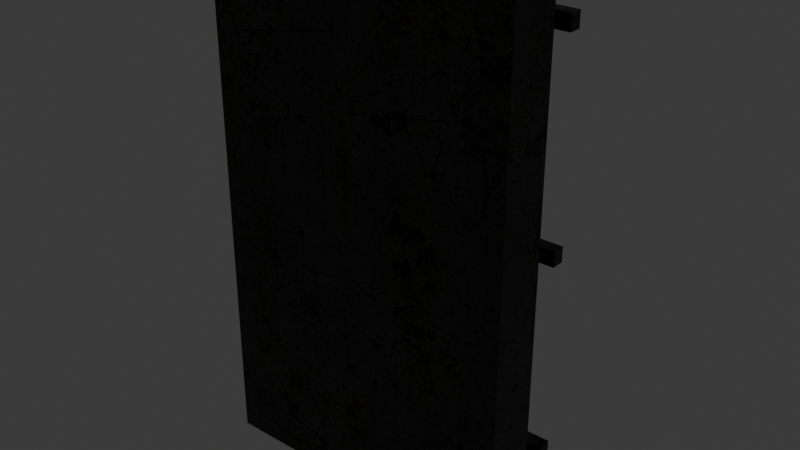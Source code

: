 # Source: trunk.blend  (saved by Blender 5.2.45; exported with 4.5.12 LTS)
import bpy
from mathutils import Matrix  # noqa: F401  (used for matrix-valued properties, if any)

bpy.ops.wm.read_factory_settings(use_empty=True)
scene = bpy.context.scene
scene.name = 'Scene'

# ---- collections
col_collection = bpy.data.collections.new('Collection'); scene.collection.children.link(col_collection)

# ---- images (referenced by path relative to the original .blend; pixels are not part of the script)
import os
ASSET_DIR = os.environ.get("B2B_ASSET_DIR", "")  # directory of the original .blend (textures are referenced by path, not embedded)
HERE = os.path.dirname(os.path.abspath(__file__))  # packed textures are extracted next to this script under _unpacked/

def load_image(name, relpath, width, height, colorspace="sRGB"):
    """Load a texture the original file referenced (path relative to the .blend, or extracted next to this script)."""
    p = next((c for c in (os.path.join(HERE, relpath), os.path.join(ASSET_DIR, relpath)) if relpath and os.path.exists(c)), "")
    if p:
        img = bpy.data.images.load(p, check_existing=True)
        img.name = name
    else:  # same state as the original file: an image datablock whose file is absent (Cycles renders it pink)
        img = bpy.data.images.new(name, width, height)
        img.source = "FILE"
        img.filepath = "//" + (relpath or name)
    img.colorspace_settings.name = colorspace
    return img
img_industrial_surface_png = load_image('industrial-surface.png', '_unpacked/industrial-surface.877fd4ee.png', 1254, 1254, 'sRGB')

# ---- materials (node trees are filled in below, after node groups)
mat_dark_structure = bpy.data.materials.new('dark-structure')
mat_dark_structure.diffuse_color = (0.1, 0.12, 0.125, 1.0)
mat_machined_alloy = bpy.data.materials.new('machined-alloy')
mat_machined_alloy.diffuse_color = (0.25, 0.28, 0.27, 1.0)
mat_neutral_light = bpy.data.materials.new('neutral-light')
mat_neutral_light.diffuse_color = (1.0, 0.86, 0.65, 1.0)

# ---- material node trees
mat_dark_structure.use_nodes = True; mat_dark_structure.node_tree.nodes.clear()
_N = mat_dark_structure.node_tree.nodes; _L = mat_dark_structure.node_tree.links
n0 = _N.new('ShaderNodeBsdfPrincipled'); n0.name = 'Principled BSDF'; n0.location = (-200, 100)
n0.inputs[1].default_value = 0.75
n0.inputs[2].default_value = 0.43
n0.inputs[10].default_value = 0.005
n1 = _N.new('ShaderNodeOutputMaterial'); n1.name = 'Material Output'; n1.location = (200, 100)
n2 = _N.new('ShaderNodeTexImage'); n2.name = 'Image Texture'; n2.location = (0, 0)
n2.image = img_industrial_surface_png
n3 = _N.new('ShaderNodeMixRGB'); n3.name = 'Mix (Legacy)'; n3.location = (0, 0)
n3.blend_type = 'MULTIPLY'
n3.inputs[0].default_value = 1.0
n3.inputs[2].default_value = (0.1, 0.12, 0.125, 1.0)
_L.new(n0.outputs[0], n1.inputs[0])
_L.new(n2.outputs[0], n3.inputs[1])
_L.new(n3.outputs[0], n0.inputs[0])
n1.is_active_output = True
mat_machined_alloy.use_nodes = True; mat_machined_alloy.node_tree.nodes.clear()
_N = mat_machined_alloy.node_tree.nodes; _L = mat_machined_alloy.node_tree.links
n0 = _N.new('ShaderNodeBsdfPrincipled'); n0.name = 'Principled BSDF'; n0.location = (-200, 100)
n0.inputs[1].default_value = 0.83
n0.inputs[2].default_value = 0.36
n0.inputs[10].default_value = 0.005
n1 = _N.new('ShaderNodeOutputMaterial'); n1.name = 'Material Output'; n1.location = (200, 100)
n2 = _N.new('ShaderNodeTexImage'); n2.name = 'Image Texture'; n2.location = (0, 0)
n2.image = img_industrial_surface_png
n3 = _N.new('ShaderNodeMixRGB'); n3.name = 'Mix (Legacy)'; n3.location = (0, 0)
n3.blend_type = 'MULTIPLY'
n3.inputs[0].default_value = 1.0
n3.inputs[2].default_value = (0.25, 0.28, 0.27, 1.0)
_L.new(n0.outputs[0], n1.inputs[0])
_L.new(n2.outputs[0], n3.inputs[1])
_L.new(n3.outputs[0], n0.inputs[0])
n1.is_active_output = True
mat_neutral_light.use_nodes = True; mat_neutral_light.node_tree.nodes.clear()
_N = mat_neutral_light.node_tree.nodes; _L = mat_neutral_light.node_tree.links
n0 = _N.new('ShaderNodeBsdfPrincipled'); n0.name = 'Principled BSDF'; n0.location = (-200, 100)
n0.inputs[0].default_value = (1.0, 0.86, 0.65, 1.0)
n0.inputs[1].default_value = 0.05
n0.inputs[2].default_value = 0.4
n0.inputs[10].default_value = 0.005
n0.inputs[27].default_value = (1.0, 0.86, 0.65, 1.0)
n0.inputs[28].default_value = 2.5
n1 = _N.new('ShaderNodeOutputMaterial'); n1.name = 'Material Output'; n1.location = (200, 100)
_L.new(n0.outputs[0], n1.inputs[0])
n1.is_active_output = True

# ---- world
world_world = bpy.data.worlds.new('World'); scene.world = world_world
world_world.use_nodes = True; world_world.node_tree.nodes.clear()
_N = world_world.node_tree.nodes; _L = world_world.node_tree.links
n0 = _N.new('ShaderNodeOutputWorld'); n0.name = 'World Output'; n0.location = (200, 100)
n1 = _N.new('ShaderNodeBackground'); n1.name = 'Background'; n1.location = (-200, 100)
n1.inputs[0].default_value = (0.05088, 0.05088, 0.05088, 1.0)
_L.new(n1.outputs[0], n0.inputs[0])
n0.is_active_output = True
world_world.color = (0.05088, 0.05088, 0.05088)
world_world.sun_shadow_jitter_overblur = 0.0

# ---- meshes
me_static_dark_structure_002 = bpy.data.meshes.new('static/dark-structure.002')
me_static_dark_structure_002.from_pydata([(-6.0, 0.0, 10.0), (6.0, 0.0, 10.0), (6.0, 2.0, 10.0), (-6.0, 2.0, 10.0), (-6.0, 2.0, -10.0), (6.0, 2.0, -10.0), (6.0, 0.0, -10.0), (-6.0, 0.0, -10.0), (-5.5, 3.75, -7.7), (5.5, 3.75, -7.7), (5.5, 4.25, -7.7), (-5.5, 4.25, -7.7), (-5.5, 4.25, -8.3), (5.5, 4.25, -8.3), (5.5, 3.75, -8.3), (-5.5, 3.75, -8.3), (-5.5, 3.75, 0.3), (5.5, 3.75, 0.3), (5.5, 4.25, 0.3), (-5.5, 4.25, 0.3), (-5.5, 4.25, -0.3), (5.5, 4.25, -0.3), (5.5, 3.75, -0.3), (-5.5, 3.75, -0.3), (-5.5, 3.75, 8.3), (5.5, 3.75, 8.3), (5.5, 4.25, 8.3), (-5.5, 4.25, 8.3), (-5.5, 4.25, 7.7), (5.5, 4.25, 7.7), (5.5, 3.75, 7.7), (-5.5, 3.75, 7.7), (-1.5, 4.1, -3.0), (1.5, 4.1, -3.0), (1.5, 4.7, -3.0), (-1.5, 4.7, -3.0), (-1.5, 4.7, -7.0), (1.5, 4.7, -7.0), (1.5, 4.1, -7.0), (-1.5, 4.1, -7.0), (-1.5, 4.1, 7.0), (1.5, 4.1, 7.0), (1.5, 4.7, 7.0), (-1.5, 4.7, 7.0), (-1.5, 4.7, 3.0), (1.5, 4.7, 3.0), (1.5, 4.1, 3.0), (-1.5, 4.1, 3.0)], [], [(0, 1, 2, 3), (4, 5, 6, 7), (7, 6, 1, 0), (6, 5, 2, 1), (5, 4, 3, 2), (4, 7, 0, 3), (8, 9, 10, 11), (12, 13, 14, 15), (15, 14, 9, 8), (14, 13, 10, 9), (13, 12, 11, 10), (12, 15, 8, 11), (16, 17, 18, 19), (20, 21, 22, 23), (23, 22, 17, 16), (22, 21, 18, 17), (21, 20, 19, 18), (20, 23, 16, 19), (24, 25, 26, 27), (28, 29, 30, 31), (31, 30, 25, 24), (30, 29, 26, 25), (29, 28, 27, 26), (28, 31, 24, 27), (32, 33, 34, 35), (36, 37, 38, 39), (39, 38, 33, 32), (38, 37, 34, 33), (37, 36, 35, 34), (36, 39, 32, 35), (40, 41, 42, 43), (44, 45, 46, 47), (47, 46, 41, 40), (46, 45, 42, 41), (45, 44, 43, 42), (44, 47, 40, 43)])
_uv = me_static_dark_structure_002.uv_layers.new(name='surface-metres')
_uv.uv.foreach_set('vector', [-0.1448, 0.0, 0.1448, 0.0, 0.1448, 0.04828, -0.1448, 0.04828, -0.1448, 0.04828, 0.1448, 0.04828, 0.1448, 0.0, -0.1448, 0.0, -0.1448, -0.2414, 0.1448, -0.2414, 0.1448, 0.2414, -0.1448, 0.2414, 0.0, -0.2414, 0.04828, -0.2414, 0.04828, 0.2414, 0.0, 0.2414, 0.1448, -0.2414, -0.1448, -0.2414, -0.1448, 0.2414, 0.1448, 0.2414, 0.04828, -0.2414, 0.0, -0.2414, 0.0, 0.2414, 0.04828, 0.2414, -0.1328, 0.09052, 0.1328, 0.09052, 0.1328, 0.1026, -0.1328, 0.1026, -0.1328, 0.1026, 0.1328, 0.1026, 0.1328, 0.09052, -0.1328, 0.09052, -0.1328, -0.2003, 0.1328, -0.2003, 0.1328, -0.1859, -0.1328, -0.1859, 0.09052, -0.2003, 0.1026, -0.2003, 0.1026, -0.1859, 0.09052, -0.1859, 0.1328, -0.2003, -0.1328, -0.2003, -0.1328, -0.1859, 0.1328, -0.1859, 0.1026, -0.2003, 0.09052, -0.2003, 0.09052, -0.1859, 0.1026, -0.1859, -0.1328, 0.09052, 0.1328, 0.09052, 0.1328, 0.1026, -0.1328, 0.1026, -0.1328, 0.1026, 0.1328, 0.1026, 0.1328, 0.09052, -0.1328, 0.09052, -0.1328, -0.007241, 0.1328, -0.007241, 0.1328, 0.007241, -0.1328, 0.007241, 0.09052, -0.007241, 0.1026, -0.007241, 0.1026, 0.007241, 0.09052, 0.007241, 0.1328, -0.007241, -0.1328, -0.007241, -0.1328, 0.007241, 0.1328, 0.007241, 0.1026, -0.007241, 0.09052, -0.007241, 0.09052, 0.007241, 0.1026, 0.007241, -0.1328, 0.09052, 0.1328, 0.09052, 0.1328, 0.1026, -0.1328, 0.1026, -0.1328, 0.1026, 0.1328, 0.1026, 0.1328, 0.09052, -0.1328, 0.09052, -0.1328, 0.1859, 0.1328, 0.1859, 0.1328, 0.2003, -0.1328, 0.2003, 0.09052, 0.1859, 0.1026, 0.1859, 0.1026, 0.2003, 0.09052, 0.2003, 0.1328, 0.1859, -0.1328, 0.1859, -0.1328, 0.2003, 0.1328, 0.2003, 0.1026, 0.1859, 0.09052, 0.1859, 0.09052, 0.2003, 0.1026, 0.2003, -0.03621, 0.09897, 0.03621, 0.09897, 0.03621, 0.1134, -0.03621, 0.1134, -0.03621, 0.1134, 0.03621, 0.1134, 0.03621, 0.09897, -0.03621, 0.09897, -0.03621, -0.169, 0.03621, -0.169, 0.03621, -0.07241, -0.03621, -0.07241, 0.09897, -0.169, 0.1134, -0.169, 0.1134, -0.07241, 0.09897, -0.07241, 0.03621, -0.169, -0.03621, -0.169, -0.03621, -0.07241, 0.03621, -0.07241, 0.1134, -0.169, 0.09897, -0.169, 0.09897, -0.07241, 0.1134, -0.07241, -0.03621, 0.09897, 0.03621, 0.09897, 0.03621, 0.1134, -0.03621, 0.1134, -0.03621, 0.1134, 0.03621, 0.1134, 0.03621, 0.09897, -0.03621, 0.09897, -0.03621, 0.07241, 0.03621, 0.07241, 0.03621, 0.169, -0.03621, 0.169, 0.09897, 0.07241, 0.1134, 0.07241, 0.1134, 0.169, 0.09897, 0.169, 0.03621, 0.07241, -0.03621, 0.07241, -0.03621, 0.169, 0.03621, 0.169, 0.1134, 0.07241, 0.09897, 0.07241, 0.09897, 0.169, 0.1134, 0.169])
me_static_dark_structure_002.materials.append(mat_dark_structure)
me_static_dark_structure_002.update()
me_static_machined_alloy_002 = bpy.data.meshes.new('static/machined-alloy.002')
me_static_machined_alloy_002.from_pydata([(-4.4, 2.4, -10.0), (-4.324, 2.165, -10.0), (-4.324, 2.165, 10.0), (-4.4, 2.4, 10.0), (-4.124, 2.02, -10.0), (-4.124, 2.02, 10.0), (-3.876, 2.02, -10.0), (-3.876, 2.02, 10.0), (-3.676, 2.165, -10.0), (-3.676, 2.165, 10.0), (-3.6, 2.4, -10.0), (-3.6, 2.4, 10.0), (-3.676, 2.635, -10.0), (-3.676, 2.635, 10.0), (-3.876, 2.78, -10.0), (-3.876, 2.78, 10.0), (-4.124, 2.78, -10.0), (-4.124, 2.78, 10.0), (-4.324, 2.635, -10.0), (-4.324, 2.635, 10.0), (-2.65, 2.65, -10.0), (-2.526, 2.268, -10.0), (-2.526, 2.268, 10.0), (-2.65, 2.65, 10.0), (-2.201, 2.032, -10.0), (-2.201, 2.032, 10.0), (-1.799, 2.032, -10.0), (-1.799, 2.032, 10.0), (-1.474, 2.268, -10.0), (-1.474, 2.268, 10.0), (-1.35, 2.65, -10.0), (-1.35, 2.65, 10.0), (-1.474, 3.032, -10.0), (-1.474, 3.032, 10.0), (-1.799, 3.268, -10.0), (-1.799, 3.268, 10.0), (-2.201, 3.268, -10.0), (-2.201, 3.268, 10.0), (-2.526, 3.032, -10.0), (-2.526, 3.032, 10.0), (0.25, 2.75, -10.0), (0.3932, 2.309, -10.0), (0.3932, 2.309, 10.0), (0.25, 2.75, 10.0), (0.7682, 2.037, -10.0), (0.7682, 2.037, 10.0), (1.232, 2.037, -10.0), (1.232, 2.037, 10.0), (1.607, 2.309, -10.0), (1.607, 2.309, 10.0), (1.75, 2.75, -10.0), (1.75, 2.75, 10.0), (1.607, 3.191, -10.0), (1.607, 3.191, 10.0), (1.232, 3.463, -10.0), (1.232, 3.463, 10.0), (0.7682, 3.463, -10.0), (0.7682, 3.463, 10.0), (0.3932, 3.191, -10.0), (0.3932, 3.191, 10.0), (3.7, 2.3, -10.0), (3.757, 2.124, -10.0), (3.757, 2.124, 10.0), (3.7, 2.3, 10.0), (3.907, 2.015, -10.0), (3.907, 2.015, 10.0), (4.093, 2.015, -10.0), (4.093, 2.015, 10.0), (4.243, 2.124, -10.0), (4.243, 2.124, 10.0), (4.3, 2.3, -10.0), (4.3, 2.3, 10.0), (4.243, 2.476, -10.0), (4.243, 2.476, 10.0), (4.093, 2.585, -10.0), (4.093, 2.585, 10.0), (3.907, 2.585, -10.0), (3.907, 2.585, 10.0), (3.757, 2.476, -10.0), (3.757, 2.476, 10.0)], [], [(0, 1, 2, 3), (1, 4, 5, 2), (4, 6, 7, 5), (6, 8, 9, 7), (8, 10, 11, 9), (10, 12, 13, 11), (12, 14, 15, 13), (14, 16, 17, 15), (16, 18, 19, 17), (18, 0, 3, 19), (18, 16, 14, 12, 10, 8, 6, 4, 1, 0), (3, 2, 5, 7, 9, 11, 13, 15, 17, 19), (20, 21, 22, 23), (21, 24, 25, 22), (24, 26, 27, 25), (26, 28, 29, 27), (28, 30, 31, 29), (30, 32, 33, 31), (32, 34, 35, 33), (34, 36, 37, 35), (36, 38, 39, 37), (38, 20, 23, 39), (38, 36, 34, 32, 30, 28, 26, 24, 21, 20), (23, 22, 25, 27, 29, 31, 33, 35, 37, 39), (40, 41, 42, 43), (41, 44, 45, 42), (44, 46, 47, 45), (46, 48, 49, 47), (48, 50, 51, 49), (50, 52, 53, 51), (52, 54, 55, 53), (54, 56, 57, 55), (56, 58, 59, 57), (58, 40, 43, 59), (58, 56, 54, 52, 50, 48, 46, 44, 41, 40), (43, 42, 45, 47, 49, 51, 53, 55, 57, 59), (60, 61, 62, 63), (61, 64, 65, 62), (64, 66, 67, 65), (66, 68, 69, 67), (68, 70, 71, 69), (70, 72, 73, 71), (72, 74, 75, 73), (74, 76, 77, 75), (76, 78, 79, 77), (78, 60, 63, 79), (78, 76, 74, 72, 70, 68, 66, 64, 61, 60), (63, 62, 65, 67, 69, 71, 73, 75, 77, 79)])
_uv = me_static_machined_alloy_002.uv_layers.new(name='surface-metres')
_uv.uv.foreach_set('vector', [0.05793, -0.2414, 0.05226, -0.2414, 0.05226, 0.2414, 0.05793, 0.2414, -0.1044, -0.2414, -0.09954, -0.2414, -0.09954, 0.2414, -0.1044, 0.2414, -0.09954, -0.2414, -0.09357, -0.2414, -0.09357, 0.2414, -0.09954, 0.2414, -0.09357, -0.2414, -0.08874, -0.2414, -0.08874, 0.2414, -0.09357, 0.2414, 0.05226, -0.2414, 0.05793, -0.2414, 0.05793, 0.2414, 0.05226, 0.2414, 0.05793, -0.2414, 0.06361, -0.2414, 0.06361, 0.2414, 0.05793, 0.2414, -0.08874, -0.2414, -0.09357, -0.2414, -0.09357, 0.2414, -0.08874, 0.2414, -0.09357, -0.2414, -0.09954, -0.2414, -0.09954, 0.2414, -0.09357, 0.2414, -0.09954, -0.2414, -0.1044, -0.2414, -0.1044, 0.2414, -0.09954, 0.2414, 0.06361, -0.2414, 0.05793, -0.2414, 0.05793, 0.2414, 0.06361, 0.2414, -0.1044, 0.06361, -0.09954, 0.06711, -0.09357, 0.06711, -0.08874, 0.06361, -0.0869, 0.05793, -0.08874, 0.05226, -0.09357, 0.04875, -0.09954, 0.04875, -0.1044, 0.05226, -0.1062, 0.05793, -0.1062, 0.05793, -0.1044, 0.05226, -0.09954, 0.04875, -0.09357, 0.04875, -0.08874, 0.05226, -0.0869, 0.05793, -0.08874, 0.06361, -0.09357, 0.06711, -0.09954, 0.06711, -0.1044, 0.06361, 0.06397, -0.2414, 0.05474, -0.2414, 0.05474, 0.2414, 0.06397, 0.2414, -0.06097, -0.2414, -0.05312, -0.2414, -0.05312, 0.2414, -0.06097, 0.2414, -0.05312, -0.2414, -0.04343, -0.2414, -0.04343, 0.2414, -0.05312, 0.2414, -0.04343, -0.2414, -0.03558, -0.2414, -0.03558, 0.2414, -0.04343, 0.2414, 0.05474, -0.2414, 0.06397, -0.2414, 0.06397, 0.2414, 0.05474, 0.2414, 0.06397, -0.2414, 0.07319, -0.2414, 0.07319, 0.2414, 0.06397, 0.2414, -0.03558, -0.2414, -0.04343, -0.2414, -0.04343, 0.2414, -0.03558, 0.2414, -0.04343, -0.2414, -0.05312, -0.2414, -0.05312, 0.2414, -0.04343, 0.2414, -0.05312, -0.2414, -0.06097, -0.2414, -0.06097, 0.2414, -0.05312, 0.2414, 0.07319, -0.2414, 0.06397, -0.2414, 0.06397, 0.2414, 0.07319, 0.2414, -0.06097, 0.07319, -0.05312, 0.07889, -0.04343, 0.07889, -0.03558, 0.07319, -0.03259, 0.06397, -0.03558, 0.05474, -0.04343, 0.04904, -0.05312, 0.04904, -0.06097, 0.05474, -0.06397, 0.06397, -0.06397, 0.06397, -0.06097, 0.05474, -0.05312, 0.04904, -0.04343, 0.04904, -0.03558, 0.05474, -0.03259, 0.06397, -0.03558, 0.07319, -0.04343, 0.07889, -0.05312, 0.07889, -0.06097, 0.07319, 0.06638, -0.2414, 0.05574, -0.2414, 0.05574, 0.2414, 0.06638, 0.2414, 0.009492, -0.2414, 0.01854, -0.2414, 0.01854, 0.2414, 0.009492, 0.2414, 0.01854, -0.2414, 0.02973, -0.2414, 0.02973, 0.2414, 0.01854, 0.2414, 0.02973, -0.2414, 0.03878, -0.2414, 0.03878, 0.2414, 0.02973, 0.2414, 0.05574, -0.2414, 0.06638, -0.2414, 0.06638, 0.2414, 0.05574, 0.2414, 0.06638, -0.2414, 0.07702, -0.2414, 0.07702, 0.2414, 0.06638, 0.2414, 0.03878, -0.2414, 0.02973, -0.2414, 0.02973, 0.2414, 0.03878, 0.2414, 0.02973, -0.2414, 0.01854, -0.2414, 0.01854, 0.2414, 0.02973, 0.2414, 0.01854, -0.2414, 0.009492, -0.2414, 0.009492, 0.2414, 0.01854, 0.2414, 0.07702, -0.2414, 0.06638, -0.2414, 0.06638, 0.2414, 0.07702, 0.2414, 0.009492, 0.07702, 0.01854, 0.0836, 0.02973, 0.0836, 0.03878, 0.07702, 0.04224, 0.06638, 0.03878, 0.05574, 0.02973, 0.04916, 0.01854, 0.04916, 0.009492, 0.05574, 0.006034, 0.06638, 0.006034, 0.06638, 0.009492, 0.05574, 0.01854, 0.04916, 0.02973, 0.04916, 0.03878, 0.05574, 0.04224, 0.06638, 0.03878, 0.07702, 0.02973, 0.0836, 0.01854, 0.0836, 0.009492, 0.07702, 0.05552, -0.2414, 0.05126, -0.2414, 0.05126, 0.2414, 0.05552, 0.2414, 0.09069, -0.2414, 0.09431, -0.2414, 0.09431, 0.2414, 0.09069, 0.2414, 0.09431, -0.2414, 0.09879, -0.2414, 0.09879, 0.2414, 0.09431, 0.2414, 0.09879, -0.2414, 0.1024, -0.2414, 0.1024, 0.2414, 0.09879, 0.2414, 0.05126, -0.2414, 0.05552, -0.2414, 0.05552, 0.2414, 0.05126, 0.2414, 0.05552, -0.2414, 0.05977, -0.2414, 0.05977, 0.2414, 0.05552, 0.2414, 0.1024, -0.2414, 0.09879, -0.2414, 0.09879, 0.2414, 0.1024, 0.2414, 0.09879, -0.2414, 0.09431, -0.2414, 0.09431, 0.2414, 0.09879, 0.2414, 0.09431, -0.2414, 0.09069, -0.2414, 0.09069, 0.2414, 0.09431, 0.2414, 0.05977, -0.2414, 0.05552, -0.2414, 0.05552, 0.2414, 0.05977, 0.2414, 0.09069, 0.05977, 0.09431, 0.0624, 0.09879, 0.0624, 0.1024, 0.05977, 0.1038, 0.05552, 0.1024, 0.05126, 0.09879, 0.04863, 0.09431, 0.04863, 0.09069, 0.05126, 0.08931, 0.05552, 0.08931, 0.05552, 0.09069, 0.05126, 0.09431, 0.04863, 0.09879, 0.04863, 0.1024, 0.05126, 0.1038, 0.05552, 0.1024, 0.05977, 0.09879, 0.0624, 0.09431, 0.0624, 0.09069, 0.05977])
me_static_machined_alloy_002.materials.append(mat_machined_alloy)
me_static_machined_alloy_002.update()
me_static_neutral_light = bpy.data.meshes.new('static/neutral-light')
me_static_neutral_light.from_pydata([(-1.25, 4.7, -3.3), (1.25, 4.7, -3.3), (1.25, 4.9, -3.3), (-1.25, 4.9, -3.3), (-1.25, 4.9, -6.7), (1.25, 4.9, -6.7), (1.25, 4.7, -6.7), (-1.25, 4.7, -6.7), (-1.25, 4.7, 6.7), (1.25, 4.7, 6.7), (1.25, 4.9, 6.7), (-1.25, 4.9, 6.7), (-1.25, 4.9, 3.3), (1.25, 4.9, 3.3), (1.25, 4.7, 3.3), (-1.25, 4.7, 3.3)], [], [(0, 1, 2, 3), (4, 5, 6, 7), (7, 6, 1, 0), (6, 5, 2, 1), (5, 4, 3, 2), (4, 7, 0, 3), (8, 9, 10, 11), (12, 13, 14, 15), (15, 14, 9, 8), (14, 13, 10, 9), (13, 12, 11, 10), (12, 15, 8, 11)])
_uv = me_static_neutral_light.uv_layers.new(name='surface-metres')
_uv.uv.foreach_set('vector', [-0.03017, 0.1134, 0.03017, 0.1134, 0.03017, 0.1183, -0.03017, 0.1183, -0.03017, 0.1183, 0.03017, 0.1183, 0.03017, 0.1134, -0.03017, 0.1134, -0.03017, -0.1617, 0.03017, -0.1617, 0.03017, -0.07966, -0.03017, -0.07966, 0.1134, -0.1617, 0.1183, -0.1617, 0.1183, -0.07966, 0.1134, -0.07966, 0.03017, -0.1617, -0.03017, -0.1617, -0.03017, -0.07966, 0.03017, -0.07966, 0.1183, -0.1617, 0.1134, -0.1617, 0.1134, -0.07966, 0.1183, -0.07966, -0.03017, 0.1134, 0.03017, 0.1134, 0.03017, 0.1183, -0.03017, 0.1183, -0.03017, 0.1183, 0.03017, 0.1183, 0.03017, 0.1134, -0.03017, 0.1134, -0.03017, 0.07966, 0.03017, 0.07966, 0.03017, 0.1617, -0.03017, 0.1617, 0.1134, 0.07966, 0.1183, 0.07966, 0.1183, 0.1617, 0.1134, 0.1617, 0.03017, 0.07966, -0.03017, 0.07966, -0.03017, 0.1617, 0.03017, 0.1617, 0.1183, 0.07966, 0.1134, 0.07966, 0.1134, 0.1617, 0.1183, 0.1617])
me_static_neutral_light.materials.append(mat_neutral_light)
me_static_neutral_light.update()

# ---- objects
ob_trunk = bpy.data.objects.new('trunk', None)
ob_static_dark_structure = bpy.data.objects.new('static/dark-structure', me_static_dark_structure_002)
ob_static_machined_alloy = bpy.data.objects.new('static/machined-alloy', me_static_machined_alloy_002)
ob_static_neutral_light = bpy.data.objects.new('static/neutral-light', me_static_neutral_light)

# ---- transforms, parenting, visibility, modifiers, constraints
ob_trunk.location = (0.0, 0.0, 0.0)
ob_static_dark_structure.parent = ob_trunk
ob_static_dark_structure.location = (0.0, 0.0, 0.0)
ob_static_machined_alloy.parent = ob_trunk
ob_static_machined_alloy.location = (0.0, 0.0, 0.0)
ob_static_neutral_light.parent = ob_trunk
ob_static_neutral_light.location = (0.0, 0.0, 0.0)

# ---- collection membership
col_collection.objects.link(ob_trunk)
col_collection.objects.link(ob_static_dark_structure)
col_collection.objects.link(ob_static_machined_alloy)
col_collection.objects.link(ob_static_neutral_light)

# ---- scene / render settings (as saved in the file)
scene.frame_start = 1; scene.frame_end = 250; scene.frame_set(1)
scene.render.engine = 'BLENDER_EEVEE_NEXT'
scene.render.bake_bias = 0.0
scene.render.bake_samples = 0
scene.render.compositor_device = 'GPU'
scene.eevee.use_volume_custom_range = False
scene.eevee.fast_gi_thickness_near = 0.1
scene.eevee.fast_gi_thickness_far = 0.0
scene.eevee.ray_tracing_options.screen_trace_thickness = 0.1
bpy.context.view_layer.update()

# ---- added for rendering (the .blend has no active camera): camera
cam_auto = bpy.data.cameras.new('AutoCamera')
cam_auto.lens = 50.0
cam_auto.sensor_width = 36.0
cam_auto.clip_end = 1000.0
ob_auto_camera = bpy.data.objects.new('AutoCamera', cam_auto)
scene.collection.objects.link(ob_auto_camera)
ob_auto_camera.location = (22.0508, -24.011, 17.6407)
ob_auto_camera.rotation_euler = (1.09748, -7.21219e-08, 0.694738)
scene.camera = ob_auto_camera
bpy.context.view_layer.update()
